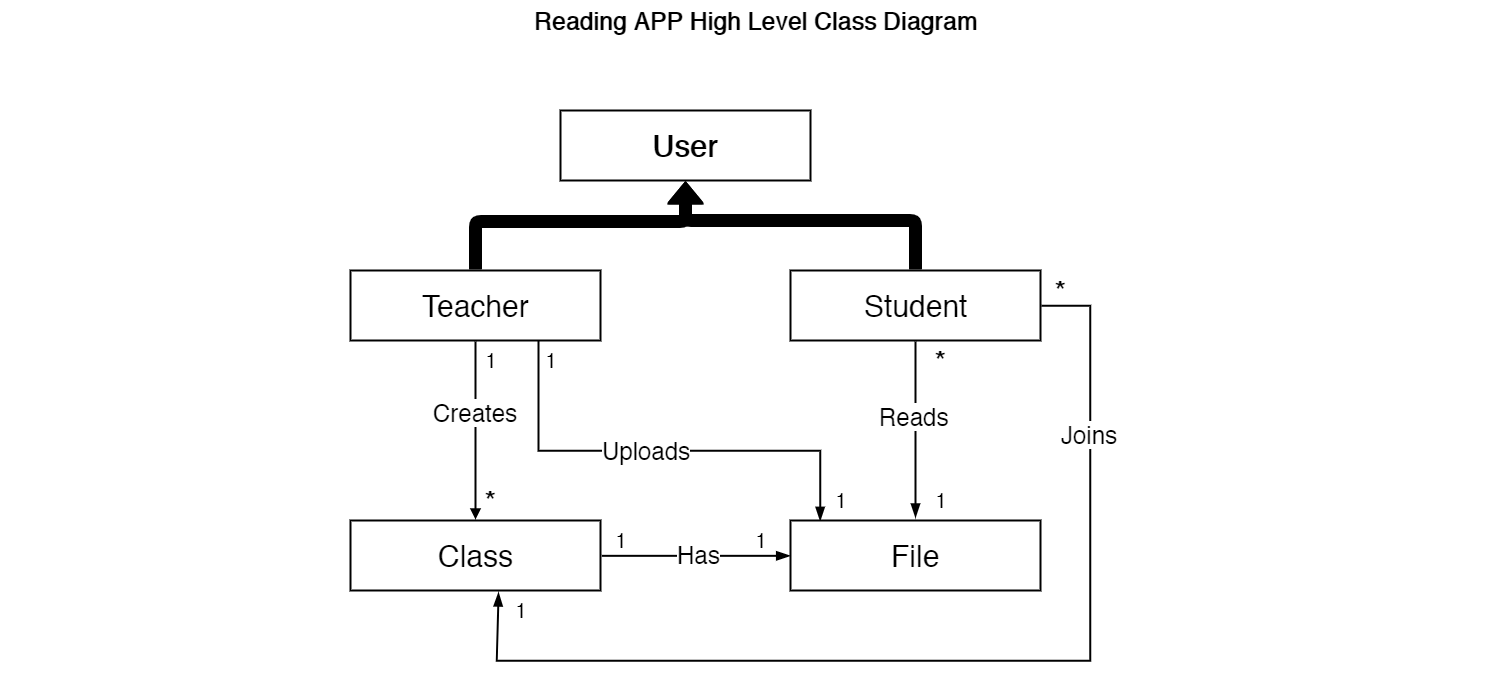

The diagram above was exported from draw.io. Its source (the exported page's mxGraphModel, read from the mxfile embedded in the PNG):
<mxGraphModel dx="1707" dy="943" grid="1" gridSize="10" guides="1" tooltips="1" connect="1" arrows="1" fold="1" page="1" pageScale="1.5" pageWidth="1169" pageHeight="826" background="none" math="0" shadow="0">
  <root>
    <mxCell id="0" />
    <mxCell id="1" parent="0" />
    <mxCell id="2" value="Reading APP High Level Class Diagram" style="text;strokeColor=none;fillColor=none;html=1;fontSize=24;fontStyle=1;verticalAlign=middle;align=center;" vertex="1" parent="1">
      <mxGeometry x="180" y="180" width="1510" height="40" as="geometry" />
    </mxCell>
    <mxCell id="3" value="&lt;font size=&quot;1&quot;&gt;&lt;b style=&quot;font-size: 30px&quot;&gt;User&lt;/b&gt;&lt;/font&gt;" style="html=1;strokeWidth=2;perimeterSpacing=1;" vertex="1" parent="1">
      <mxGeometry x="740" y="290" width="250" height="70" as="geometry" />
    </mxCell>
    <mxCell id="4" style="edgeStyle=orthogonalEdgeStyle;rounded=0;jumpSize=7;orthogonalLoop=1;jettySize=auto;html=1;startSize=7;sourcePerimeterSpacing=0;endArrow=blockThin;endFill=1;endSize=9;targetPerimeterSpacing=2;strokeColor=#000000;strokeWidth=2;fillColor=#000000;" edge="1" source="8" target="20" parent="1">
      <mxGeometry relative="1" as="geometry" />
    </mxCell>
    <mxCell id="5" value="&lt;font style=&quot;font-size: 24px&quot;&gt;Reads&lt;/font&gt;" style="text;html=1;resizable=0;points=[];align=center;verticalAlign=middle;labelBackgroundColor=#ffffff;" vertex="1" connectable="0" parent="4">
      <mxGeometry x="-0.1534" y="-2" relative="1" as="geometry">
        <mxPoint as="offset" />
      </mxGeometry>
    </mxCell>
    <mxCell id="6" style="edgeStyle=orthogonalEdgeStyle;rounded=0;jumpSize=7;orthogonalLoop=1;jettySize=auto;html=1;startSize=7;sourcePerimeterSpacing=0;endArrow=blockThin;endFill=1;endSize=9;targetPerimeterSpacing=2;strokeColor=#000000;strokeWidth=2;fillColor=#000000;entryX=0.591;entryY=1.019;entryDx=0;entryDy=0;entryPerimeter=0;" edge="1" source="8" target="16" parent="1">
      <mxGeometry relative="1" as="geometry">
        <mxPoint x="1330" y="910" as="targetPoint" />
        <Array as="points">
          <mxPoint x="1270" y="485" />
          <mxPoint x="1270" y="840" />
          <mxPoint x="677" y="840" />
        </Array>
      </mxGeometry>
    </mxCell>
    <mxCell id="7" value="&lt;font style=&quot;font-size: 24px&quot;&gt;Joins&lt;/font&gt;" style="text;html=1;resizable=0;points=[];align=center;verticalAlign=middle;labelBackgroundColor=#ffffff;" vertex="1" connectable="0" parent="6">
      <mxGeometry x="-0.6687" y="-2" relative="1" as="geometry">
        <mxPoint as="offset" />
      </mxGeometry>
    </mxCell>
    <mxCell id="8" value="&lt;font size=&quot;1&quot;&gt;&lt;span style=&quot;font-size: 30px&quot;&gt;Student&lt;/span&gt;&lt;/font&gt;" style="html=1;strokeWidth=2;perimeterSpacing=1;" vertex="1" parent="1">
      <mxGeometry x="970" y="450" width="250" height="70" as="geometry" />
    </mxCell>
    <mxCell id="9" value="" style="html=1;verticalAlign=bottom;endArrow=block;shape=flexArrow;strokeWidth=2;exitX=0.5;exitY=0;exitDx=0;exitDy=0;strokeColor=#000000;fillColor=#000000;" edge="1" source="8" target="3" parent="1">
      <mxGeometry width="80" relative="1" as="geometry">
        <mxPoint x="1100" y="430" as="sourcePoint" />
        <mxPoint x="890" y="410" as="targetPoint" />
        <Array as="points">
          <mxPoint x="1095" y="400" />
          <mxPoint x="865" y="400" />
        </Array>
      </mxGeometry>
    </mxCell>
    <mxCell id="10" style="edgeStyle=orthogonalEdgeStyle;rounded=0;jumpSize=7;orthogonalLoop=1;jettySize=auto;html=1;exitX=0.75;exitY=1;exitDx=0;exitDy=0;startSize=7;sourcePerimeterSpacing=0;endArrow=blockThin;endFill=1;endSize=9;targetPerimeterSpacing=2;strokeColor=#000000;strokeWidth=2;fillColor=#000000;entryX=0.124;entryY=0.014;entryDx=0;entryDy=0;entryPerimeter=0;" edge="1" source="12" target="20" parent="1">
      <mxGeometry relative="1" as="geometry">
        <mxPoint x="770" y="650" as="targetPoint" />
        <Array as="points">
          <mxPoint x="718" y="630" />
          <mxPoint x="1000" y="630" />
        </Array>
      </mxGeometry>
    </mxCell>
    <mxCell id="11" value="&lt;font style=&quot;font-size: 24px&quot;&gt;Uploads&lt;/font&gt;" style="text;html=1;resizable=0;points=[];align=center;verticalAlign=middle;labelBackgroundColor=#ffffff;" vertex="1" connectable="0" parent="10">
      <mxGeometry x="-0.0631" y="1" relative="1" as="geometry">
        <mxPoint as="offset" />
      </mxGeometry>
    </mxCell>
    <mxCell id="12" value="&lt;font size=&quot;1&quot;&gt;&lt;span style=&quot;font-size: 30px&quot;&gt;Teacher&lt;/span&gt;&lt;/font&gt;" style="html=1;strokeWidth=2;perimeterSpacing=1;" vertex="1" parent="1">
      <mxGeometry x="530" y="450" width="250" height="70" as="geometry" />
    </mxCell>
    <mxCell id="13" value="" style="html=1;verticalAlign=bottom;endArrow=block;shape=flexArrow;strokeWidth=2;exitX=0.5;exitY=0;exitDx=0;exitDy=0;strokeColor=#000000;fillColor=#000000;" edge="1" source="12" parent="1">
      <mxGeometry width="80" relative="1" as="geometry">
        <mxPoint x="880" y="450" as="sourcePoint" />
        <mxPoint x="865" y="362" as="targetPoint" />
        <Array as="points">
          <mxPoint x="655" y="401" />
          <mxPoint x="865" y="401" />
        </Array>
      </mxGeometry>
    </mxCell>
    <mxCell id="14" style="edgeStyle=orthogonalEdgeStyle;rounded=0;orthogonalLoop=1;jettySize=auto;html=1;exitX=1;exitY=0.5;exitDx=0;exitDy=0;entryX=0;entryY=0.5;entryDx=0;entryDy=0;strokeColor=#000000;strokeWidth=2;fillColor=#000000;endArrow=blockThin;endFill=1;targetPerimeterSpacing=2;endSize=9;startSize=7;jumpSize=7;sourcePerimeterSpacing=0;" edge="1" source="16" target="20" parent="1">
      <mxGeometry relative="1" as="geometry" />
    </mxCell>
    <mxCell id="15" value="&lt;font style=&quot;font-size: 24px&quot;&gt;Has&lt;/font&gt;" style="text;html=1;resizable=0;points=[];align=center;verticalAlign=middle;labelBackgroundColor=#ffffff;" vertex="1" connectable="0" parent="14">
      <mxGeometry x="0.104" y="2" relative="1" as="geometry">
        <mxPoint x="-8" as="offset" />
      </mxGeometry>
    </mxCell>
    <mxCell id="16" value="&lt;font size=&quot;1&quot;&gt;&lt;span style=&quot;font-size: 30px&quot;&gt;Class&lt;/span&gt;&lt;/font&gt;" style="html=1;strokeWidth=2;perimeterSpacing=1;" vertex="1" parent="1">
      <mxGeometry x="530" y="700" width="250" height="70" as="geometry" />
    </mxCell>
    <mxCell id="17" value="&lt;font style=&quot;font-size: 24px&quot;&gt;Creates&lt;/font&gt;" style="html=1;verticalAlign=bottom;endArrow=block;strokeColor=#000000;strokeWidth=2;fillColor=#000000;exitX=0.5;exitY=1;exitDx=0;exitDy=0;entryX=0.5;entryY=0;entryDx=0;entryDy=0;" edge="1" source="12" target="16" parent="1">
      <mxGeometry width="80" relative="1" as="geometry">
        <mxPoint x="120" y="790" as="sourcePoint" />
        <mxPoint x="600" y="640" as="targetPoint" />
        <Array as="points">
          <mxPoint x="655" y="610" />
        </Array>
      </mxGeometry>
    </mxCell>
    <mxCell id="18" value="&lt;font style=&quot;font-size: 20px&quot;&gt;1&lt;/font&gt;" style="text;html=1;strokeColor=none;fillColor=none;align=center;verticalAlign=middle;whiteSpace=wrap;rounded=0;strokeWidth=5;" vertex="1" parent="1">
      <mxGeometry x="650" y="530" width="40" height="20" as="geometry" />
    </mxCell>
    <mxCell id="19" value="&lt;font style=&quot;font-size: 28px&quot;&gt;&lt;b&gt;*&lt;/b&gt;&lt;/font&gt;" style="text;html=1;strokeColor=none;fillColor=none;align=center;verticalAlign=middle;whiteSpace=wrap;rounded=0;strokeWidth=5;" vertex="1" parent="1">
      <mxGeometry x="650" y="670" width="40" height="20" as="geometry" />
    </mxCell>
    <mxCell id="20" value="&lt;font size=&quot;1&quot;&gt;&lt;span style=&quot;font-size: 30px&quot;&gt;File&lt;/span&gt;&lt;/font&gt;" style="html=1;strokeWidth=2;perimeterSpacing=1;" vertex="1" parent="1">
      <mxGeometry x="970" y="700" width="250" height="70" as="geometry" />
    </mxCell>
    <mxCell id="21" value="&lt;font style=&quot;font-size: 20px&quot;&gt;1&lt;/font&gt;" style="text;html=1;strokeColor=none;fillColor=none;align=center;verticalAlign=middle;whiteSpace=wrap;rounded=0;strokeWidth=5;" vertex="1" parent="1">
      <mxGeometry x="780" y="710" width="40" height="20" as="geometry" />
    </mxCell>
    <mxCell id="22" value="&lt;font style=&quot;font-size: 20px&quot;&gt;1&lt;/font&gt;" style="text;html=1;strokeColor=none;fillColor=none;align=center;verticalAlign=middle;whiteSpace=wrap;rounded=0;strokeWidth=5;" vertex="1" parent="1">
      <mxGeometry x="920" y="710" width="40" height="20" as="geometry" />
    </mxCell>
    <mxCell id="23" value="&lt;font style=&quot;font-size: 20px&quot;&gt;1&lt;/font&gt;" style="text;html=1;strokeColor=none;fillColor=none;align=center;verticalAlign=middle;whiteSpace=wrap;rounded=0;strokeWidth=5;" vertex="1" parent="1">
      <mxGeometry x="1100" y="670" width="40" height="20" as="geometry" />
    </mxCell>
    <mxCell id="24" value="&lt;font style=&quot;font-size: 28px&quot;&gt;&lt;b&gt;*&lt;/b&gt;&lt;/font&gt;" style="text;html=1;strokeColor=none;fillColor=none;align=center;verticalAlign=middle;whiteSpace=wrap;rounded=0;strokeWidth=5;" vertex="1" parent="1">
      <mxGeometry x="1100" y="530" width="40" height="20" as="geometry" />
    </mxCell>
    <mxCell id="25" value="&lt;font style=&quot;font-size: 20px&quot;&gt;1&lt;/font&gt;" style="text;html=1;strokeColor=none;fillColor=none;align=center;verticalAlign=middle;whiteSpace=wrap;rounded=0;strokeWidth=5;" vertex="1" parent="1">
      <mxGeometry x="710" y="530" width="40" height="20" as="geometry" />
    </mxCell>
    <mxCell id="26" value="&lt;font style=&quot;font-size: 20px&quot;&gt;1&lt;/font&gt;" style="text;html=1;strokeColor=none;fillColor=none;align=center;verticalAlign=middle;whiteSpace=wrap;rounded=0;strokeWidth=5;" vertex="1" parent="1">
      <mxGeometry x="1000" y="670" width="40" height="20" as="geometry" />
    </mxCell>
    <mxCell id="27" value="&lt;font style=&quot;font-size: 20px&quot;&gt;1&lt;/font&gt;" style="text;html=1;strokeColor=none;fillColor=none;align=center;verticalAlign=middle;whiteSpace=wrap;rounded=0;strokeWidth=5;" vertex="1" parent="1">
      <mxGeometry x="680" y="780" width="40" height="20" as="geometry" />
    </mxCell>
    <mxCell id="28" value="&lt;font style=&quot;font-size: 28px&quot;&gt;&lt;b&gt;*&lt;/b&gt;&lt;/font&gt;" style="text;html=1;strokeColor=none;fillColor=none;align=center;verticalAlign=middle;whiteSpace=wrap;rounded=0;strokeWidth=5;" vertex="1" parent="1">
      <mxGeometry x="1220" y="460" width="40" height="20" as="geometry" />
    </mxCell>
  </root>
</mxGraphModel>